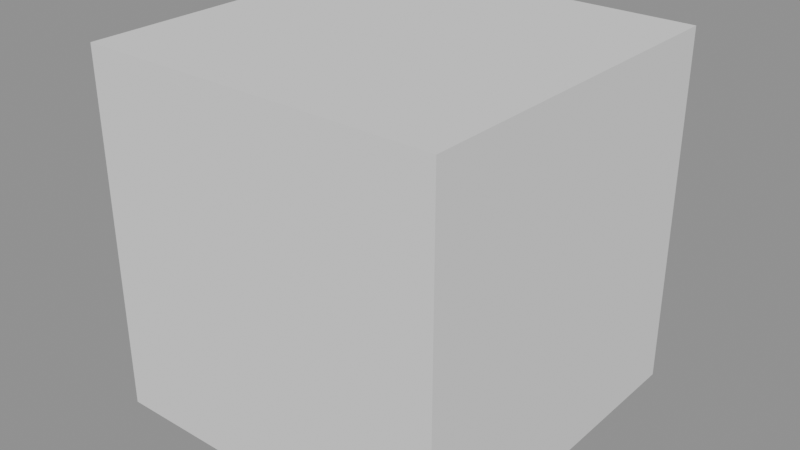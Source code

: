 # Source: character.blend  (saved by Blender 5.0.119; exported with 4.5.12 LTS)
import bpy
from mathutils import Matrix  # noqa: F401  (used for matrix-valued properties, if any)

bpy.ops.wm.read_factory_settings(use_empty=True)
scene = bpy.context.scene
scene.name = 'Scene'

# ---- meshes
me_cube = bpy.data.meshes.new('Cube')
me_cube.from_pydata([(-1.0, -1.0, -1.0), (-1.0, -1.0, 1.0), (-1.0, 1.0, -1.0), (-1.0, 1.0, 1.0), (1.0, -1.0, -1.0), (1.0, -1.0, 1.0), (1.0, 1.0, -1.0), (1.0, 1.0, 1.0)], [], [(0, 1, 3, 2), (2, 3, 7, 6), (6, 7, 5, 4), (4, 5, 1, 0), (2, 6, 4, 0), (7, 3, 1, 5)])
_uv = me_cube.uv_layers.new(name='UVMap')
_uv.uv.foreach_set('vector', [0.375, 0.0, 0.625, 0.0, 0.625, 0.25, 0.375, 0.25, 0.375, 0.25, 0.625, 0.25, 0.625, 0.5, 0.375, 0.5, 0.375, 0.5, 0.625, 0.5, 0.625, 0.75, 0.375, 0.75, 0.375, 0.75, 0.625, 0.75, 0.625, 1.0, 0.375, 1.0, 0.125, 0.5, 0.375, 0.5, 0.375, 0.75, 0.125, 0.75, 0.625, 0.5, 0.875, 0.5, 0.875, 0.75, 0.625, 0.75])
me_cube.update()
arm_armature = bpy.data.armatures.new('Armature')  # bones are not reproduced

# ---- objects
ob_placeholdercharacter = bpy.data.objects.new('PlaceholderCharacter', me_cube)
ob_characterarmature = bpy.data.objects.new('CharacterArmature', arm_armature)

# ---- transforms, parenting, visibility, modifiers, constraints
ob_placeholdercharacter.parent = ob_characterarmature
ob_placeholdercharacter.matrix_parent_inverse = Matrix(((1.0, -0.0, 0.0, -0.0), (-0.0, 1.0, -0.0, 0.0), (0.0, -0.0, 1.0, -1.0), (-0.0, 0.0, -0.0, 1.0)))
ob_placeholdercharacter.location = (0.0, 0.0, 1.0)
ob_characterarmature.location = (0.0, 0.0, 1.0)

# ---- collection membership
scene.collection.objects.link(ob_placeholdercharacter)
scene.collection.objects.link(ob_characterarmature)

# ---- scene / render settings (as saved in the file)
scene.frame_start = 1; scene.frame_end = 250; scene.frame_set(1)
scene.render.engine = 'BLENDER_EEVEE_NEXT'
scene.render.bake_bias = 0.0
scene.render.bake_samples = 0
scene.cycles.sampling_pattern = 'TABULATED_SOBOL'
scene.eevee.use_volume_custom_range = False
bpy.context.view_layer.update()

# ---- added for rendering (the .blend has no active camera and no usable light): camera, sun + grey world if the file has none
cam_auto = bpy.data.cameras.new('AutoCamera')
cam_auto.lens = 50.0
cam_auto.sensor_width = 36.0
cam_auto.clip_end = 1000.0
ob_auto_camera = bpy.data.objects.new('AutoCamera', cam_auto)
scene.collection.objects.link(ob_auto_camera)
ob_auto_camera.location = (3.20507, -3.84609, 3.56406)
ob_auto_camera.rotation_euler = (1.09748, -7.21219e-08, 0.694738)
scene.camera = ob_auto_camera
light_auto_sun = bpy.data.lights.new('AutoSun', 'SUN')
light_auto_sun.energy = 3.0
light_auto_sun.angle = 0.0523599
ob_auto_sun = bpy.data.objects.new('AutoSun', light_auto_sun)
scene.collection.objects.link(ob_auto_sun)
ob_auto_sun.rotation_euler = (0.872665, 0.174533, 0.523599)
if scene.world is None:
    world_auto = bpy.data.worlds.new('AutoWorld')
    world_auto.color = (0.3, 0.3, 0.3)
    scene.world = world_auto
bpy.context.view_layer.update()

